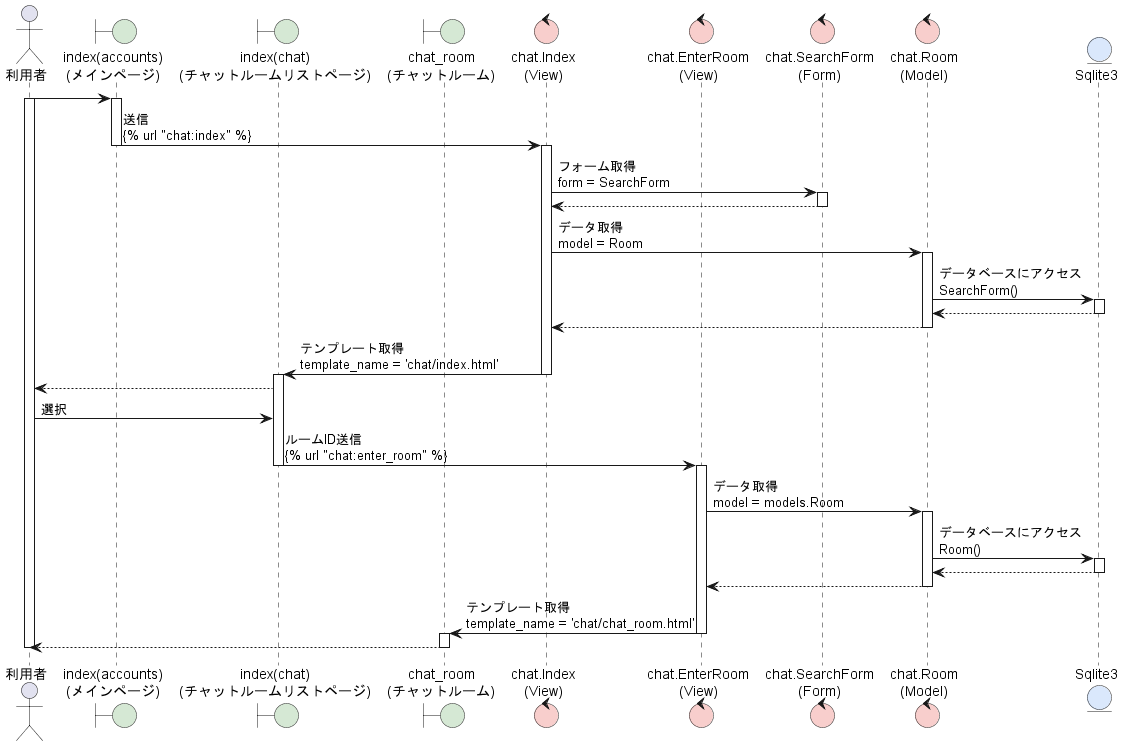

The diagram above was rendered by PlantUML. Its source (embedded in the PNG):
@startuml ChatRoomJoin

actor 利用者 as user
boundary "index(accounts)\n(メインページ)" as main #d5e8d4
boundary "index(chat)\n(チャットルームリストページ)" as cl #d5e8d4
boundary "chat_room\n(チャットルーム)" as cr #d5e8d4

control "chat.Index\n(View)" as inView #f8cecc
control "chat.EnterRoom\n(View)" as enView #f8cecc
control "chat.SearchForm\n(Form)" as Form #f8cecc
control "chat.Room\n(Model)" as Model #f8cecc

entity "Sqlite3" as db #dae8fc



user ->  main
activate user
activate main
main -> inView :送信\n{% url "chat:index" %}
deactivate main
activate inView
inView -> Form :フォーム取得\nform = SearchForm
activate Form
Form --> inView
deactivate Form
inView -> Model :データ取得\nmodel = Room
activate Model
Model -> db :データベースにアクセス\nSearchForm()
activate db
db --> Model
deactivate db
Model --> inView
deactivate Model
inView -> cl :テンプレート取得\ntemplate_name = 'chat/index.html'
deactivate inView
activate cl
cl --> user
' deactivate cl
' deactivate user


user -> cl:選択
' activate cl
cl -> enView:ルームID送信\n{% url "chat:enter_room" %}
deactivate cl
activate enView
enView -> Model:データ取得\nmodel = models.Room
activate Model
Model -> db:データベースにアクセス\nRoom()
activate db
db --> Model
deactivate db
Model --> enView
deactivate Model
enView -> cr:テンプレート取得\ntemplate_name = 'chat/chat_room.html'
deactivate enView
activate cr
cr --> user
deactivate cr

deactivate user
@enduml